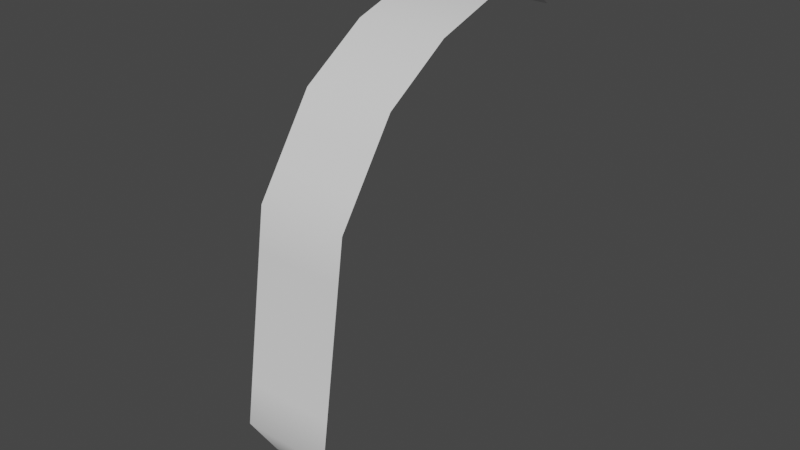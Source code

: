 # Source: HairCurl.blend  (saved by Blender 3.4.6; exported with 4.5.12 LTS)
import bpy
from mathutils import Matrix  # noqa: F401  (used for matrix-valued properties, if any)

bpy.ops.wm.read_factory_settings(use_empty=True)
scene = bpy.context.scene
scene.name = 'Scene'

# ---- collections
col_collection = bpy.data.collections.new('Collection'); scene.collection.children.link(col_collection)

# ---- world
world_world = bpy.data.worlds.new('World'); scene.world = world_world
world_world.use_nodes = True; world_world.node_tree.nodes.clear()
_N = world_world.node_tree.nodes; _L = world_world.node_tree.links
n0 = _N.new('ShaderNodeOutputWorld'); n0.name = 'World Output'; n0.location = (300, 300)
n1 = _N.new('ShaderNodeBackground'); n1.name = 'Background'; n1.location = (10, 300)
n1.inputs[0].default_value = (0.05088, 0.05088, 0.05088, 1.0)
_L.new(n1.outputs[0], n0.inputs[0])
n0.is_active_output = True
world_world.color = (0.05088, 0.05088, 0.05088)
world_world.use_sun_shadow = False
world_world.sun_shadow_jitter_overblur = 0.0

# ---- meshes
me_plane = bpy.data.meshes.new('Plane')
me_plane.from_pydata([(-1.463, -1.162, 0.0), (1.463, -1.162, 0.0), (-1.463, 0.9924, 0.0), (1.463, 0.9924, 0.0), (-1.463, 1.818, -0.7542), (1.463, 1.818, -0.7542), (-1.391, -3.188, -0.5823), (1.534, -3.188, -0.5823), (-1.463, -5.264, -2.026), (1.463, -5.264, -2.026), (-1.463, -7.178, -4.828), (1.463, -7.178, -4.828), (-1.463, -8.163, -11.52), (1.463, -8.163, -11.52), (-1.463, -7.164, -13.06), (1.463, -7.164, -13.06), (1.463, -7.966, -10.18), (1.463, -7.769, -8.844), (1.463, -7.572, -7.505), (1.463, -7.375, -6.166), (-1.463, -7.375, -6.166), (-1.463, -7.572, -7.505), (-1.463, -7.769, -8.844), (-1.463, -7.966, -10.18), (1.463, -6.54, -3.894), (1.463, -5.902, -2.96), (-1.463, -5.902, -2.96), (-1.463, -6.54, -3.894), (1.498, -4.226, -1.304), (-1.427, -4.226, -1.304)], [], [(0, 1, 3, 2), (2, 3, 5, 4), (1, 0, 6, 7), (28, 29, 8, 9), (24, 27, 10, 11), (16, 23, 12, 13), (13, 12, 14, 15), (11, 10, 20, 19), (19, 20, 21, 18), (18, 21, 22, 17), (17, 22, 23, 16), (9, 8, 26, 25), (25, 26, 27, 24), (7, 6, 29, 28)])
me_plane.polygons.foreach_set('use_smooth', [True] * 14)
_uv = me_plane.uv_layers.new(name='UVMap')
_uv.uv.foreach_set('vector', [-5.96e-08, 0.8356, 0.998, 0.8356, 0.998, 0.9438, -5.96e-08, 0.9438, -5.96e-08, 0.9438, 0.998, 0.9438, 0.998, 1.0, -7.451e-08, 1.0, 0.998, 0.8356, -5.96e-08, 0.8356, 0.00359, 0.7297, 1.002, 0.7297, 0.9998, 0.6662, 0.001795, 0.6662, 4.47e-08, 0.6027, 0.998, 0.6027, 0.998, 0.4891, 5.464e-08, 0.4891, 5.96e-08, 0.4322, 0.998, 0.4322, 0.998, 0.1604, 1.073e-07, 0.1604, 1.192e-07, 0.09238, 0.998, 0.09238, 0.998, 0.09238, 1.192e-07, 0.09238, 1.341e-07, 0.0, 0.998, 0.0, 0.998, 0.4322, 5.96e-08, 0.4322, 7.153e-08, 0.3643, 0.998, 0.3643, 0.998, 0.3643, 7.153e-08, 0.3643, 8.345e-08, 0.2963, 0.998, 0.2963, 0.998, 0.2963, 8.345e-08, 0.2963, 9.537e-08, 0.2283, 0.998, 0.2283, 0.998, 0.2283, 9.537e-08, 0.2283, 1.073e-07, 0.1604, 0.998, 0.1604, 0.998, 0.6027, 4.47e-08, 0.6027, 4.967e-08, 0.5459, 0.998, 0.5459, 0.998, 0.5459, 4.967e-08, 0.5459, 5.464e-08, 0.4891, 0.998, 0.4891, 1.002, 0.7297, 0.00359, 0.7297, 0.001795, 0.6662, 0.9998, 0.6662])
me_plane.update()

# ---- objects
ob_plane = bpy.data.objects.new('Plane', me_plane)

# ---- transforms, parenting, visibility, modifiers, constraints
ob_plane.location = (0.0, -0.01885, 0.09527)
ob_plane.scale = (0.01, 0.01, 0.01)

# ---- collection membership
col_collection.objects.link(ob_plane)

# ---- scene / render settings (as saved in the file)
scene.frame_start = 1; scene.frame_end = 250; scene.frame_set(1)
scene.render.engine = 'BLENDER_EEVEE_NEXT'
scene.cycles.sampling_pattern = 'TABULATED_SOBOL'
scene.cycles.use_light_tree = False
scene.view_settings.view_transform = 'Filmic'
bpy.context.view_layer.update()

# ---- added for rendering (the .blend has no active camera and no usable light): camera, sun
cam_auto = bpy.data.cameras.new('AutoCamera')
cam_auto.lens = 50.0
cam_auto.sensor_width = 36.0
cam_auto.clip_end = 1000.0
ob_auto_camera = bpy.data.objects.new('AutoCamera', cam_auto)
scene.collection.objects.link(ob_auto_camera)
ob_auto_camera.location = (0.185402, -0.272635, 0.177985)
ob_auto_camera.rotation_euler = (1.09748, -7.21219e-08, 0.694738)
scene.camera = ob_auto_camera
light_auto_sun = bpy.data.lights.new('AutoSun', 'SUN')
light_auto_sun.energy = 3.0
light_auto_sun.angle = 0.0523599
ob_auto_sun = bpy.data.objects.new('AutoSun', light_auto_sun)
scene.collection.objects.link(ob_auto_sun)
ob_auto_sun.rotation_euler = (0.872665, 0.174533, 0.523599)
bpy.context.view_layer.update()
